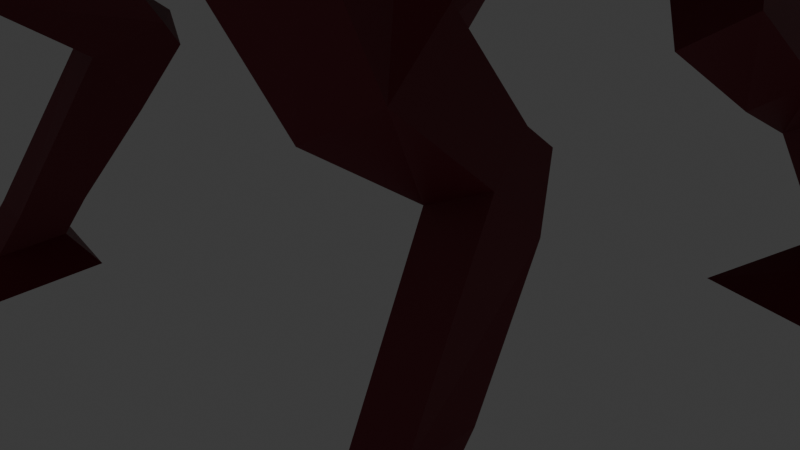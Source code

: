 # Source: dragon_F456_.blend  (saved by Blender 4.4.32; exported with 4.5.12 LTS)
import bpy
from mathutils import Matrix  # noqa: F401  (used for matrix-valued properties, if any)

bpy.ops.wm.read_factory_settings(use_empty=True)
scene = bpy.context.scene
scene.name = 'Scene'

# ---- collections
col_collection = bpy.data.collections.new('Collection'); scene.collection.children.link(col_collection)

# ---- materials (node trees are filled in below, after node groups)
mat_material_001 = bpy.data.materials.new('Material.001')

# ---- material node trees
mat_material_001.use_nodes = True; mat_material_001.node_tree.nodes.clear()
_N = mat_material_001.node_tree.nodes; _L = mat_material_001.node_tree.links
n0 = _N.new('ShaderNodeBsdfPrincipled'); n0.name = 'Principled BSDF'; n0.location = (10, 300)
n0.inputs[0].default_value = (0.2211, 0.02281, 0.03953, 1.0)
n1 = _N.new('ShaderNodeOutputMaterial'); n1.name = 'Material Output'; n1.location = (300, 300)
_L.new(n0.outputs[0], n1.inputs[0])
n1.is_active_output = True

# ---- world
world_world = bpy.data.worlds.new('World'); scene.world = world_world
world_world.use_nodes = True; world_world.node_tree.nodes.clear()
_N = world_world.node_tree.nodes; _L = world_world.node_tree.links
n0 = _N.new('ShaderNodeOutputWorld'); n0.name = 'World Output'; n0.location = (300, 300)
n1 = _N.new('ShaderNodeBackground'); n1.name = 'Background'; n1.location = (10, 300)
n1.inputs[0].default_value = (0.05088, 0.05088, 0.05088, 1.0)
_L.new(n1.outputs[0], n0.inputs[0])
n0.is_active_output = True
world_world.color = (0.05088, 0.05088, 0.05088)
world_world.sun_shadow_jitter_overblur = 0.0

# ---- cameras
cam_camera = bpy.data.cameras.new('Camera')
cam_camera.clip_end = 100.0
cam_camera.ortho_scale = 7.314

# ---- lights
light_light = bpy.data.lights.new('Light', 'POINT')
light_light.energy = 1000.0
light_light.shadow_soft_size = 0.1

# ---- meshes
me_cube_001 = bpy.data.meshes.new('Cube.001')
me_cube_001.from_pydata([(1.061, -1.353, -1.202), (1.061, -1.16, 1.076), (1.061, 1.024, -1.215), (1.061, 0.9911, 1.081), (0.0, 1.06, -1.476), (0.0, 0.969, 1.251), (0.0, -1.368, -1.464), (0.0, -1.201, 1.242), (0.0, 1.781, 1.469), (1.061, 1.779, 1.298), (1.061, 1.723, -0.9947), (0.0, 1.723, -0.9947), (0.0, 3.726, 0.7549), (0.8651, 3.666, 0.6), (0.8651, 3.219, -0.6857), (0.0, 3.219, -0.6857), (0.0, 5.254, -0.3559), (0.633, 5.194, -0.5106), (0.7699, 5.06, -1.562), (0.0, 5.06, -1.562), (0.0, 7.452, -1.177), (0.4947, 7.416, -1.342), (0.6315, 7.339, -1.945), (0.0, 7.339, -1.945), (0.0, 9.412, -1.845), (0.4728, 9.412, -1.845), (0.6096, 9.378, -2.31), (0.0, 9.378, -2.31), (0.0, 11.36, -2.344), (0.0, 11.36, -2.344), (0.0, 11.35, -2.523), (0.0, 11.35, -2.523), (0.9539, -1.736, 0.7051), (0.7661, -2.008, -1.148), (0.0, -2.147, -1.294), (0.0, -1.772, 0.8727), (0.8513, -2.901, 1.085), (0.8513, -3.914, 0.4382), (0.0, -4.134, 0.3696), (0.0, -2.76, 1.139), (0.7668, -2.559, 2.171), (0.7668, -3.496, 2.357), (0.0, -3.723, 2.404), (0.0, -2.41, 2.148), (1.041, -3.285, -0.3503), (0.0, -3.3, -0.5775), (0.0, -2.409, 0.9287), (0.8964, -2.452, 0.7659), (0.7247, -2.656, 3.0), (0.7247, -3.473, 2.841), (0.0, -3.703, 2.854), (0.0, -2.511, 3.04), (0.6167, -3.007, 3.969), (0.6167, -3.492, 3.875), (0.0, -3.722, 3.87), (0.0, -2.866, 4.02), (0.6167, -3.198, 4.756), (0.6167, -3.522, 4.339), (0.0, -3.627, 4.109), (0.0, -3.079, 4.856), (0.7592, -3.722, 5.128), (0.7592, -3.656, 4.251), (0.0, -3.656, 4.251), (0.0, -3.636, 5.265), (0.8972, -4.18, 5.546), (0.948, -4.016, 4.174), (0.0, -4.016, 4.174), (0.0, -4.179, 5.73), (0.9268, -4.694, 4.929), (0.8657, -4.331, 4.049), (0.0, -4.324, 4.047), (0.0, -4.747, 5.152), (0.7977, -4.947, 4.52), (0.6961, -4.81, 3.925), (0.0, -4.806, 3.924), (0.0, -5.085, 4.655), (0.0, -6.335, 4.175), (0.0, -6.286, 3.939), (0.0, -5.995, 3.876), (0.0, -6.08, 4.255), (1.464, 1.007, -0.06711), (1.464, -1.256, -0.0632), (1.464, 1.751, 0.1515), (1.268, 3.442, -0.04282), (0.8254, 5.127, -1.036), (0.7174, 7.378, -1.644), (0.5916, 9.395, -2.077), (0.2964, 11.35, -2.434), (0.0, 11.35, -2.434), (1.29, -1.806, -0.1609), (1.148, -3.407, 0.7617), (1.064, -3.027, 2.264), (1.253, -2.862, 0.2757), (1.022, -3.064, 2.921), (0.9137, -3.25, 3.922), (0.9137, -3.36, 4.547), (1.162, -3.689, 4.689), (1.189, -4.07, 4.872), (0.9821, -4.586, 4.595), (0.9936, -4.92, 4.325), (0.1327, -6.348, 4.051), (0.0, -6.423, 4.012), (0.0, -5.223, 3.902), (0.0, -5.37, 4.497), (0.7751, -5.105, 4.47), (0.6514, -5.227, 3.903), (0.9671, -5.068, 4.293), (0.8498, -4.751, 5.131), (0.6938, -5.089, 4.656), (0.6494, -5.374, 4.498), (1.129, -4.471, 4.591), (1.098, -4.892, 4.235), (1.054, -5.297, 4.17), (0.6411, -4.947, 4.52), (0.837, -4.92, 4.325), (0.7702, -4.694, 4.929), (0.6185, -5.105, 4.47), (0.8255, -4.586, 4.595), (0.8105, -5.068, 4.293), (1.233, -4.894, 6.248), (1.177, -4.767, 6.334), (1.333, -4.768, 6.295), (1.364, -4.871, 6.231), (2.27, -2.024, -1.294), (1.3, -2.308, -1.529), (1.731, -3.554, -1.019), (2.597, -3.064, -1.004), (2.535, -1.757, -1.639), (1.713, -1.805, -1.979), (2.328, -2.806, -2.498), (2.813, -2.523, -2.158), (2.608, -0.9225, -2.58), (2.071, -0.9541, -2.802), (2.31, -1.608, -3.141), (2.79, -1.423, -2.919), (2.579, -0.5581, -2.809), (2.084, -0.7507, -3.047), (2.302, -1.076, -3.748), (2.76, -0.8007, -3.416), (3.001, -2.28, -4.73), (2.521, -2.355, -4.768), (2.973, -1.553, -4.652), (2.514, -1.622, -4.676), (3.013, -2.505, -5.086), (2.533, -2.58, -5.123), (2.985, -1.778, -5.007), (2.525, -1.847, -5.032), (3.434, -3.399, -5.417), (2.16, -3.598, -5.517), (3.36, -1.468, -5.208), (2.139, -1.652, -5.273), (2.535, 1.889, -0.5869), (1.619, 1.806, -1.23), (1.538, 3.291, -0.8153), (2.181, 3.558, -0.5718), (2.88, 1.621, -1.899), (2.165, 1.556, -2.401), (2.102, 2.714, -2.077), (2.604, 2.922, -1.888), (3.028, 2.56, -2.596), (2.387, 2.628, -3.048), (2.331, 3.383, -2.412), (2.781, 3.512, -2.182), (2.996, 3.196, -3.024), (2.434, 3.381, -3.371), (2.384, 3.849, -2.615), (2.779, 3.887, -2.376), (2.961, 4.038, -3.459), (2.653, 4.034, -3.658), (2.455, 4.528, -2.642), (2.799, 4.524, -2.48), (3.215, 3.392, -4.159), (2.868, 3.587, -4.273), (3.193, 3.905, -4.11), (2.949, 3.96, -4.217), (3.364, 3.129, -4.418), (2.89, 3.364, -4.412), (3.335, 3.791, -4.346), (2.996, 3.851, -4.375), (3.64, 2.29, -4.76), (2.36, 2.578, -4.79), (3.752, 4.134, -4.559), (2.691, 4.323, -4.649), (1.082, -0.1696, -1.354), (1.082, -0.07842, 1.229), (0.0, -0.1145, 1.419), (0.0, -0.1572, -1.649), (1.538, -0.124, -0.06274), (1.533, 0.04649, 0.7837), (1.52, -0.594, 0.7071), (1.497, 0.5646, 0.7815), (1.51, 1.163, 0.8768), (1.57, 0.5425, 0.4913), (1.595, -0.671, 0.4157), (1.584, 1.12, 0.5857), (1.617, -0.009463, 0.4552), (1.652, 0.3963, 0.8824), (1.913, -0.3464, 0.8663), (1.602, 1.11, 0.8899), (1.62, 1.65, 0.9846), (1.702, 1.074, 0.5406), (2.016, -0.4526, 0.4644), (1.721, 1.584, 0.634), (1.767, 0.3129, 0.4866), (2.445, 0.59, 1.078), (2.413, -0.6356, 0.9317), (2.352, 1.78, 1.093), (2.387, 2.68, 1.25), (2.466, 1.72, 0.507), (2.533, -0.8216, 0.3419), (2.503, 2.571, 0.6618), (2.578, 0.4512, 0.4143), (3.523, 0.6269, 1.074), (3.486, -0.6219, 0.9282), (3.378, 1.837, 1.101), (3.439, 2.755, 1.256), (3.233, 1.776, 0.5063), (3.351, -0.8115, 0.3281), (3.297, 2.644, 0.6586), (3.365, 0.4854, 0.3987), (4.668, 0.6664, 1.112), (4.244, -0.8713, 0.933), (4.851, 2.215, 1.148), (5.206, 3.335, 1.34), (4.633, 2.189, 0.3924), (4.0, -1.061, 0.1711), (4.977, 3.244, 0.5812), (4.408, 0.5443, 0.2554), (6.455, -0.8838, 0.982), (5.916, -2.837, 0.754), (6.687, 1.084, 1.027), (7.138, 2.506, 1.271), (6.41, 1.05, 0.06731), (5.606, -3.078, -0.2137), (6.847, 2.391, 0.3072), (6.124, -1.039, -0.1066), (8.648, -2.62, 0.6922), (8.116, -4.545, 0.4705), (8.876, -0.6848, 0.7725), (9.321, 0.7187, 0.9945), (8.604, -0.7403, 0.02844), (7.811, -4.804, -0.2846), (9.034, 0.5836, 0.2452), (8.321, -2.798, -0.1545), (10.92, -4.749, 0.4332), (10.8, -6.832, 0.1992), (10.73, -2.728, 0.583), (10.88, -1.194, 0.788), (10.48, -2.882, 0.1659), (10.56, -7.2, -0.2353), (10.63, -1.433, 0.3636), (10.65, -5.044, -0.04782)], [], [(5, 3, 9, 8), (9, 3, 190, 191), (186, 183, 0, 6), (81, 1, 32, 89), (184, 185, 7, 1), (10, 14, 153, 152), (80, 2, 10, 82), (2, 4, 11, 10), (83, 14, 18, 84), (10, 11, 15, 14), (8, 9, 13, 12), (84, 18, 22, 85), (14, 15, 19, 18), (12, 13, 17, 16), (85, 22, 26, 86), (18, 19, 23, 22), (16, 17, 21, 20), (26, 27, 31, 30), (22, 23, 27, 26), (20, 21, 25, 24), (88, 28, 29, 87), (24, 25, 29, 28), (86, 26, 30, 87), (45, 44, 37, 38), (1, 7, 35, 32), (6, 0, 33, 34), (38, 37, 41, 42), (47, 46, 39, 36), (92, 47, 36, 90), (40, 43, 51, 48), (36, 39, 43, 40), (90, 36, 40, 91), (89, 32, 47, 92), (32, 35, 46, 47), (34, 33, 44, 45), (48, 51, 55, 52), (91, 40, 48, 93), (42, 41, 49, 50), (52, 55, 59, 56), (93, 48, 52, 94), (50, 49, 53, 54), (56, 59, 63, 60), (94, 52, 56, 95), (54, 53, 57, 58), (62, 61, 65, 66), (95, 56, 60, 96), (58, 57, 61, 62), (66, 65, 69, 70), (60, 63, 67, 64), (96, 60, 64, 97), (98, 68, 115, 117), (64, 67, 71, 107), (97, 64, 120, 121), (109, 103, 79, 76), (70, 69, 73, 74), (107, 71, 75, 108), (100, 76, 79, 101), (112, 109, 76, 100), (102, 105, 77, 78), (105, 112, 100, 77), (77, 100, 101, 78), (65, 97, 110, 69), (69, 110, 111, 73), (61, 96, 97, 65), (57, 95, 96, 61), (53, 94, 95, 57), (49, 93, 94, 53), (41, 91, 93, 49), (33, 89, 123, 124), (37, 90, 91, 41), (44, 92, 90, 37), (25, 86, 87, 29), (31, 88, 87, 30), (21, 85, 86, 25), (17, 84, 85, 21), (13, 83, 84, 17), (187, 80, 192, 195), (9, 82, 83, 13), (0, 81, 89, 33), (183, 187, 81, 0), (73, 111, 112, 105), (74, 73, 105, 102), (106, 99, 114, 118), (108, 75, 103, 109), (72, 68, 107, 108), (104, 72, 108, 109), (68, 98, 110, 107), (98, 99, 111, 110), (99, 106, 112, 111), (106, 104, 109, 112), (117, 115, 113, 114), (114, 113, 116, 118), (68, 72, 113, 115), (104, 106, 118, 116), (99, 98, 117, 114), (72, 104, 116, 113), (121, 120, 119, 122), (110, 97, 121, 122), (64, 107, 119, 120), (107, 110, 122, 119), (124, 123, 127, 128), (89, 92, 126, 123), (92, 44, 125, 126), (44, 33, 124, 125), (127, 130, 134, 131), (123, 126, 130, 127), (125, 124, 128, 129), (126, 125, 129, 130), (134, 133, 140, 139), (129, 128, 132, 133), (130, 129, 133, 134), (128, 127, 131, 132), (136, 135, 138, 137), (132, 131, 135, 136), (131, 134, 138, 135), (133, 132, 136, 137), (142, 141, 145, 146), (138, 134, 139, 141), (133, 137, 142, 140), (137, 138, 141, 142), (144, 146, 150, 148), (140, 142, 146, 144), (139, 140, 144, 143), (141, 139, 143, 145), (147, 148, 150, 149), (143, 144, 148, 147), (145, 143, 147, 149), (146, 145, 149, 150), (154, 151, 155, 158), (82, 10, 152, 151), (83, 82, 151, 154), (14, 83, 154, 153), (156, 157, 161, 160), (152, 153, 157, 156), (153, 154, 158, 157), (151, 152, 156, 155), (161, 162, 166, 165), (157, 158, 162, 161), (155, 156, 160, 159), (158, 155, 159, 162), (165, 166, 170, 169), (159, 160, 164, 163), (162, 159, 163, 166), (160, 161, 165, 164), (167, 168, 169, 170), (167, 163, 171, 173), (166, 163, 167, 170), (164, 165, 169, 168), (172, 174, 178, 176), (163, 164, 172, 171), (164, 168, 174, 172), (168, 167, 173, 174), (177, 175, 179, 181), (171, 172, 176, 175), (173, 171, 175, 177), (174, 173, 177, 178), (179, 180, 182, 181), (178, 177, 181, 182), (176, 178, 182, 180), (175, 176, 180, 179), (2, 80, 187, 183), (3, 5, 185, 184), (4, 2, 183, 186), (1, 81, 193, 189), (194, 191, 199, 202), (193, 195, 203, 201), (195, 192, 200, 203), (184, 1, 189, 188), (80, 82, 194, 192), (82, 9, 191, 194), (81, 187, 195, 193), (3, 184, 188, 190), (199, 198, 206, 207), (197, 201, 209, 205), (200, 202, 210, 208), (188, 189, 197, 196), (190, 188, 196, 198), (192, 194, 202, 200), (189, 193, 201, 197), (191, 190, 198, 199), (208, 210, 218, 216), (206, 204, 212, 214), (204, 205, 213, 212), (203, 200, 208, 211), (201, 203, 211, 209), (202, 199, 207, 210), (196, 197, 205, 204), (198, 196, 204, 206), (212, 213, 221, 220), (218, 215, 223, 226), (217, 219, 227, 225), (205, 209, 217, 213), (207, 206, 214, 215), (211, 208, 216, 219), (209, 211, 219, 217), (210, 207, 215, 218), (225, 227, 235, 233), (227, 224, 232, 235), (223, 222, 230, 231), (214, 212, 220, 222), (216, 218, 226, 224), (213, 217, 225, 221), (215, 214, 222, 223), (219, 216, 224, 227), (229, 233, 241, 237), (232, 234, 242, 240), (230, 228, 236, 238), (226, 223, 231, 234), (220, 221, 229, 228), (222, 220, 228, 230), (224, 226, 234, 232), (221, 225, 233, 229), (240, 242, 250, 248), (238, 236, 244, 246), (236, 237, 245, 244), (231, 230, 238, 239), (235, 232, 240, 243), (233, 235, 243, 241), (234, 231, 239, 242), (228, 229, 237, 236), (251, 244, 245, 249), (246, 248, 250, 247), (248, 246, 244, 251), (237, 241, 249, 245), (239, 238, 246, 247), (243, 240, 248, 251), (241, 243, 251, 249), (242, 239, 247, 250)])
_uv = me_cube_001.uv_layers.new(name='UVMap')
_uv.uv.foreach_set('vector', [0.75, 0.5, 0.625, 0.5, 0.625, 0.5, 0.75, 0.5, 0.625, 0.5, 0.625, 0.5, 0.625, 0.5, 0.625, 0.5, 0.25, 0.625, 0.375, 0.625, 0.375, 0.75, 0.25, 0.75, 0.5, 0.75, 0.625, 0.75, 0.625, 0.75, 0.5, 0.75, 0.625, 0.625, 0.75, 0.625, 0.75, 0.75, 0.625, 0.75, 0.375, 0.5, 0.375, 0.5, 0.375, 0.5, 0.375, 0.5, 0.5, 0.5, 0.375, 0.5, 0.375, 0.5, 0.5, 0.5, 0.375, 0.5, 0.25, 0.5, 0.25, 0.5, 0.375, 0.5, 0.5, 0.5, 0.375, 0.5, 0.375, 0.5, 0.5, 0.5, 0.375, 0.5, 0.25, 0.5, 0.25, 0.5, 0.375, 0.5, 0.75, 0.5, 0.625, 0.5, 0.625, 0.5, 0.75, 0.5, 0.5, 0.5, 0.375, 0.5, 0.375, 0.5, 0.5, 0.5, 0.375, 0.5, 0.25, 0.5, 0.25, 0.5, 0.375, 0.5, 0.75, 0.5, 0.625, 0.5, 0.625, 0.5, 0.75, 0.5, 0.5, 0.5, 0.375, 0.5, 0.375, 0.5, 0.5, 0.5, 0.375, 0.5, 0.25, 0.5, 0.25, 0.5, 0.375, 0.5, 0.75, 0.5, 0.625, 0.5, 0.625, 0.5, 0.75, 0.5, 0.375, 0.5, 0.25, 0.5, 0.25, 0.5, 0.375, 0.5, 0.375, 0.5, 0.25, 0.5, 0.25, 0.5, 0.375, 0.5, 0.75, 0.5, 0.625, 0.5, 0.625, 0.5, 0.75, 0.5, 0.5, 0.375, 0.625, 0.375, 0.625, 0.5, 0.5, 0.5, 0.75, 0.5, 0.625, 0.5, 0.625, 0.5, 0.75, 0.5, 0.5, 0.5, 0.375, 0.5, 0.375, 0.5, 0.5, 0.5, 0.25, 0.75, 0.375, 0.75, 0.375, 0.75, 0.25, 0.75, 0.625, 0.75, 0.75, 0.75, 0.75, 0.75, 0.625, 0.75, 0.25, 0.75, 0.375, 0.75, 0.375, 0.75, 0.25, 0.75, 0.25, 0.75, 0.375, 0.75, 0.375, 0.75, 0.25, 0.75, 0.625, 0.75, 0.75, 0.75, 0.75, 0.75, 0.625, 0.75, 0.5, 0.75, 0.625, 0.75, 0.625, 0.75, 0.5, 0.75, 0.625, 0.75, 0.75, 0.75, 0.75, 0.75, 0.625, 0.75, 0.625, 0.75, 0.75, 0.75, 0.75, 0.75, 0.625, 0.75, 0.5, 0.75, 0.625, 0.75, 0.625, 0.75, 0.5, 0.75, 0.5, 0.75, 0.625, 0.75, 0.625, 0.75, 0.5, 0.75, 0.625, 0.75, 0.75, 0.75, 0.75, 0.75, 0.625, 0.75, 0.25, 0.75, 0.375, 0.75, 0.375, 0.75, 0.25, 0.75, 0.625, 0.75, 0.75, 0.75, 0.75, 0.75, 0.625, 0.75, 0.5, 0.75, 0.625, 0.75, 0.625, 0.75, 0.5, 0.75, 0.25, 0.75, 0.375, 0.75, 0.375, 0.75, 0.25, 0.75, 0.625, 0.75, 0.75, 0.75, 0.75, 0.75, 0.625, 0.75, 0.5, 0.75, 0.625, 0.75, 0.625, 0.75, 0.5, 0.75, 0.25, 0.75, 0.375, 0.75, 0.375, 0.75, 0.25, 0.75, 0.625, 0.75, 0.75, 0.75, 0.75, 0.75, 0.625, 0.75, 0.5, 0.75, 0.625, 0.75, 0.625, 0.75, 0.5, 0.75, 0.25, 0.75, 0.375, 0.75, 0.375, 0.75, 0.25, 0.75, 0.25, 0.75, 0.375, 0.75, 0.375, 0.75, 0.25, 0.75, 0.5, 0.75, 0.625, 0.75, 0.625, 0.75, 0.5, 0.75, 0.25, 0.75, 0.375, 0.75, 0.375, 0.75, 0.25, 0.75, 0.25, 0.75, 0.375, 0.75, 0.375, 0.75, 0.25, 0.75, 0.625, 0.75, 0.75, 0.75, 0.75, 0.75, 0.625, 0.75, 0.5, 0.75, 0.625, 0.75, 0.625, 0.75, 0.5, 0.75, 0.5342, 0.75, 0.5907, 0.75, 0.5907, 0.75, 0.5342, 0.75, 0.625, 0.75, 0.75, 0.75, 0.75, 0.75, 0.625, 0.75, 0.5, 0.75, 0.625, 0.75, 0.625, 0.75, 0.5, 0.75, 0.625, 0.75, 0.75, 0.75, 0.75, 0.75, 0.625, 0.75, 0.25, 0.75, 0.375, 0.75, 0.375, 0.75, 0.25, 0.75, 0.625, 0.75, 0.75, 0.75, 0.75, 0.75, 0.625, 0.75, 0.5, 0.75, 0.625, 0.75, 0.625, 0.875, 0.5, 0.875, 0.5, 0.75, 0.625, 0.75, 0.625, 0.75, 0.5, 0.75, 0.25, 0.75, 0.375, 0.75, 0.375, 0.75, 0.25, 0.75, 0.375, 0.75, 0.5, 0.75, 0.5, 0.75, 0.375, 0.75, 0.375, 0.75, 0.5, 0.75, 0.5, 0.875, 0.375, 0.875, 0.375, 0.75, 0.5, 0.75, 0.5, 0.75, 0.375, 0.75, 0.375, 0.75, 0.5, 0.75, 0.5, 0.75, 0.375, 0.75, 0.375, 0.75, 0.5, 0.75, 0.5, 0.75, 0.375, 0.75, 0.375, 0.75, 0.5, 0.75, 0.5, 0.75, 0.375, 0.75, 0.375, 0.75, 0.5, 0.75, 0.5, 0.75, 0.375, 0.75, 0.375, 0.75, 0.5, 0.75, 0.5, 0.75, 0.375, 0.75, 0.375, 0.75, 0.5, 0.75, 0.5, 0.75, 0.375, 0.75, 0.375, 0.75, 0.5, 0.75, 0.5, 0.75, 0.375, 0.75, 0.375, 0.75, 0.5, 0.75, 0.5, 0.75, 0.375, 0.75, 0.375, 0.75, 0.5, 0.75, 0.5, 0.75, 0.375, 0.75, 0.625, 0.5, 0.5, 0.5, 0.5, 0.5, 0.625, 0.5, 0.375, 0.375, 0.5, 0.375, 0.5, 0.5, 0.375, 0.5, 0.625, 0.5, 0.5, 0.5, 0.5, 0.5, 0.625, 0.5, 0.625, 0.5, 0.5, 0.5, 0.5, 0.5, 0.625, 0.5, 0.625, 0.5, 0.5, 0.5, 0.5, 0.5, 0.625, 0.5, 0.5, 0.625, 0.5, 0.5, 0.5, 0.5, 0.5, 0.625, 0.625, 0.5, 0.5, 0.5, 0.5, 0.5, 0.625, 0.5, 0.375, 0.75, 0.5, 0.75, 0.5, 0.75, 0.375, 0.75, 0.375, 0.625, 0.5, 0.625, 0.5, 0.75, 0.375, 0.75, 0.375, 0.75, 0.5, 0.75, 0.5, 0.75, 0.375, 0.75, 0.25, 0.75, 0.375, 0.75, 0.375, 0.75, 0.25, 0.75, 0.5342, 0.75, 0.5335, 0.75, 0.5335, 0.75, 0.5342, 0.75, 0.625, 0.75, 0.75, 0.75, 0.75, 0.75, 0.625, 0.75, 0.5919, 0.75, 0.5907, 0.75, 0.625, 0.75, 0.625, 0.75, 0.591, 0.75, 0.5919, 0.75, 0.625, 0.75, 0.625, 0.75, 0.5907, 0.75, 0.5342, 0.75, 0.5, 0.75, 0.625, 0.75, 0.5342, 0.75, 0.5335, 0.75, 0.5, 0.75, 0.5, 0.75, 0.5335, 0.75, 0.5342, 0.75, 0.5, 0.75, 0.5, 0.75, 0.5342, 0.75, 0.591, 0.75, 0.625, 0.75, 0.5, 0.75, 0.5342, 0.75, 0.5907, 0.75, 0.5919, 0.75, 0.5335, 0.75, 0.5335, 0.75, 0.5919, 0.75, 0.591, 0.75, 0.5342, 0.75, 0.5907, 0.75, 0.5919, 0.75, 0.5919, 0.75, 0.5907, 0.75, 0.591, 0.75, 0.5342, 0.75, 0.5342, 0.75, 0.591, 0.75, 0.5335, 0.75, 0.5342, 0.75, 0.5342, 0.75, 0.5335, 0.75, 0.5919, 0.75, 0.591, 0.75, 0.591, 0.75, 0.5919, 0.75, 0.5, 0.75, 0.625, 0.75, 0.625, 0.75, 0.5, 0.75, 0.5, 0.75, 0.5, 0.75, 0.5, 0.75, 0.5, 0.75, 0.625, 0.75, 0.625, 0.75, 0.625, 0.75, 0.625, 0.75, 0.625, 0.75, 0.5, 0.75, 0.5, 0.75, 0.625, 0.75, 0.375, 0.75, 0.5, 0.75, 0.5, 0.75, 0.375, 0.75, 0.5, 0.75, 0.5, 0.75, 0.5, 0.75, 0.5, 0.75, 0.5, 0.75, 0.375, 0.75, 0.375, 0.75, 0.5, 0.75, 0.375, 0.75, 0.375, 0.75, 0.375, 0.75, 0.375, 0.75, 0.5, 0.75, 0.5, 0.75, 0.5, 0.75, 0.5, 0.75, 0.5, 0.75, 0.5, 0.75, 0.5, 0.75, 0.5, 0.75, 0.375, 0.75, 0.375, 0.75, 0.375, 0.75, 0.375, 0.75, 0.5, 0.75, 0.375, 0.75, 0.375, 0.75, 0.5, 0.75, 0.5, 0.75, 0.375, 0.75, 0.375, 0.75, 0.5, 0.75, 0.375, 0.75, 0.375, 0.75, 0.375, 0.75, 0.375, 0.75, 0.5, 0.75, 0.375, 0.75, 0.375, 0.75, 0.5, 0.75, 0.375, 0.75, 0.5, 0.75, 0.5, 0.75, 0.375, 0.75, 0.375, 0.75, 0.5, 0.75, 0.5, 0.75, 0.375, 0.75, 0.375, 0.75, 0.5, 0.75, 0.5, 0.75, 0.375, 0.75, 0.5, 0.75, 0.5, 0.75, 0.5, 0.75, 0.5, 0.75, 0.375, 0.75, 0.375, 0.75, 0.375, 0.75, 0.375, 0.75, 0.375, 0.75, 0.5, 0.75, 0.5, 0.75, 0.375, 0.75, 0.5, 0.75, 0.5, 0.75, 0.5, 0.75, 0.5, 0.75, 0.375, 0.75, 0.375, 0.75, 0.375, 0.75, 0.375, 0.75, 0.375, 0.75, 0.5, 0.75, 0.5, 0.75, 0.375, 0.75, 0.375, 0.75, 0.375, 0.75, 0.375, 0.75, 0.375, 0.75, 0.375, 0.75, 0.375, 0.75, 0.375, 0.75, 0.375, 0.75, 0.5, 0.75, 0.375, 0.75, 0.375, 0.75, 0.5, 0.75, 0.5, 0.75, 0.5, 0.75, 0.5, 0.75, 0.5, 0.75, 0.5, 0.75, 0.375, 0.75, 0.375, 0.75, 0.5, 0.75, 0.5, 0.75, 0.375, 0.75, 0.375, 0.75, 0.5, 0.75, 0.5, 0.75, 0.5, 0.75, 0.5, 0.75, 0.5, 0.75, 0.375, 0.75, 0.5, 0.75, 0.5, 0.75, 0.375, 0.75, 0.5, 0.5, 0.5, 0.5, 0.5, 0.5, 0.5, 0.5, 0.5, 0.5, 0.375, 0.5, 0.375, 0.5, 0.5, 0.5, 0.5, 0.5, 0.5, 0.5, 0.5, 0.5, 0.5, 0.5, 0.375, 0.5, 0.5, 0.5, 0.5, 0.5, 0.375, 0.5, 0.375, 0.5, 0.375, 0.5, 0.375, 0.5, 0.375, 0.5, 0.375, 0.5, 0.375, 0.5, 0.375, 0.5, 0.375, 0.5, 0.375, 0.5, 0.5, 0.5, 0.5, 0.5, 0.375, 0.5, 0.5, 0.5, 0.375, 0.5, 0.375, 0.5, 0.5, 0.5, 0.375, 0.5, 0.5, 0.5, 0.5, 0.5, 0.375, 0.5, 0.375, 0.5, 0.5, 0.5, 0.5, 0.5, 0.375, 0.5, 0.5, 0.5, 0.375, 0.5, 0.375, 0.5, 0.5, 0.5, 0.5, 0.5, 0.5, 0.5, 0.5, 0.5, 0.5, 0.5, 0.375, 0.5, 0.5, 0.5, 0.5, 0.5, 0.375, 0.5, 0.5, 0.5, 0.375, 0.5, 0.375, 0.5, 0.5, 0.5, 0.5, 0.5, 0.5, 0.5, 0.5, 0.5, 0.5, 0.5, 0.375, 0.5, 0.375, 0.5, 0.375, 0.5, 0.375, 0.5, 0.5, 0.5, 0.375, 0.5, 0.375, 0.5, 0.5, 0.5, 0.5, 0.5, 0.5, 0.5, 0.5, 0.5, 0.5, 0.5, 0.5, 0.5, 0.5, 0.5, 0.5, 0.5, 0.5, 0.5, 0.375, 0.5, 0.375, 0.5, 0.375, 0.5, 0.375, 0.5, 0.375, 0.5, 0.375, 0.5, 0.375, 0.5, 0.375, 0.5, 0.5, 0.5, 0.375, 0.5, 0.375, 0.5, 0.5, 0.5, 0.375, 0.5, 0.375, 0.5, 0.375, 0.5, 0.375, 0.5, 0.375, 0.5, 0.5, 0.5, 0.5, 0.5, 0.375, 0.5, 0.5, 0.5, 0.5, 0.5, 0.5, 0.5, 0.5, 0.5, 0.5, 0.5, 0.375, 0.5, 0.375, 0.5, 0.5, 0.5, 0.5, 0.5, 0.5, 0.5, 0.5, 0.5, 0.5, 0.5, 0.375, 0.5, 0.5, 0.5, 0.5, 0.5, 0.375, 0.5, 0.5, 0.5, 0.375, 0.5, 0.375, 0.5, 0.5, 0.5, 0.375, 0.5, 0.5, 0.5, 0.5, 0.5, 0.375, 0.5, 0.375, 0.5, 0.375, 0.5, 0.375, 0.5, 0.375, 0.5, 0.5, 0.5, 0.375, 0.5, 0.375, 0.5, 0.5, 0.5, 0.375, 0.5, 0.5, 0.5, 0.5, 0.625, 0.375, 0.625, 0.625, 0.5, 0.75, 0.5, 0.75, 0.625, 0.625, 0.625, 0.25, 0.5, 0.375, 0.5, 0.375, 0.625, 0.25, 0.625, 0.625, 0.75, 0.5, 0.75, 0.5, 0.75, 0.625, 0.75, 0.5, 0.5, 0.625, 0.5, 0.625, 0.5, 0.5, 0.5, 0.5, 0.75, 0.5, 0.625, 0.5, 0.625, 0.5, 0.75, 0.5, 0.625, 0.5, 0.5, 0.5, 0.5, 0.5, 0.625, 0.625, 0.625, 0.625, 0.75, 0.625, 0.75, 0.625, 0.625, 0.5, 0.5, 0.5, 0.5, 0.5, 0.5, 0.5, 0.5, 0.5, 0.5, 0.625, 0.5, 0.625, 0.5, 0.5, 0.5, 0.5, 0.75, 0.5, 0.625, 0.5, 0.625, 0.5, 0.75, 0.625, 0.5, 0.625, 0.625, 0.625, 0.625, 0.625, 0.5, 0.625, 0.5, 0.625, 0.5, 0.625, 0.5, 0.625, 0.5, 0.625, 0.75, 0.5, 0.75, 0.5, 0.75, 0.625, 0.75, 0.5, 0.5, 0.5, 0.5, 0.5, 0.5, 0.5, 0.5, 0.625, 0.625, 0.625, 0.75, 0.625, 0.75, 0.625, 0.625, 0.625, 0.5, 0.625, 0.625, 0.625, 0.625, 0.625, 0.5, 0.5, 0.5, 0.5, 0.5, 0.5, 0.5, 0.5, 0.5, 0.625, 0.75, 0.5, 0.75, 0.5, 0.75, 0.625, 0.75, 0.625, 0.5, 0.625, 0.5, 0.625, 0.5, 0.625, 0.5, 0.5, 0.5, 0.5, 0.5, 0.5, 0.5, 0.5, 0.5, 0.625, 0.5, 0.625, 0.625, 0.625, 0.625, 0.625, 0.5, 0.625, 0.625, 0.625, 0.75, 0.625, 0.75, 0.625, 0.625, 0.5, 0.625, 0.5, 0.5, 0.5, 0.5, 0.5, 0.625, 0.5, 0.75, 0.5, 0.625, 0.5, 0.625, 0.5, 0.75, 0.5, 0.5, 0.625, 0.5, 0.625, 0.5, 0.5, 0.5, 0.625, 0.625, 0.625, 0.75, 0.625, 0.75, 0.625, 0.625, 0.625, 0.5, 0.625, 0.625, 0.625, 0.625, 0.625, 0.5, 0.625, 0.625, 0.625, 0.75, 0.625, 0.75, 0.625, 0.625, 0.5, 0.5, 0.625, 0.5, 0.625, 0.5, 0.5, 0.5, 0.5, 0.75, 0.5, 0.625, 0.5, 0.625, 0.5, 0.75, 0.625, 0.75, 0.5, 0.75, 0.5, 0.75, 0.625, 0.75, 0.625, 0.5, 0.625, 0.5, 0.625, 0.5, 0.625, 0.5, 0.5, 0.625, 0.5, 0.5, 0.5, 0.5, 0.5, 0.625, 0.5, 0.75, 0.5, 0.625, 0.5, 0.625, 0.5, 0.75, 0.5, 0.5, 0.625, 0.5, 0.625, 0.5, 0.5, 0.5, 0.5, 0.75, 0.5, 0.625, 0.5, 0.625, 0.5, 0.75, 0.5, 0.625, 0.5, 0.5, 0.5, 0.5, 0.5, 0.625, 0.625, 0.5, 0.625, 0.5, 0.625, 0.5, 0.625, 0.5, 0.625, 0.5, 0.625, 0.625, 0.625, 0.625, 0.625, 0.5, 0.5, 0.5, 0.5, 0.5, 0.5, 0.5, 0.5, 0.5, 0.625, 0.75, 0.5, 0.75, 0.5, 0.75, 0.625, 0.75, 0.625, 0.5, 0.625, 0.5, 0.625, 0.5, 0.625, 0.5, 0.5, 0.625, 0.5, 0.5, 0.5, 0.5, 0.5, 0.625, 0.625, 0.75, 0.5, 0.75, 0.5, 0.75, 0.625, 0.75, 0.5, 0.5, 0.5, 0.5, 0.5, 0.5, 0.5, 0.5, 0.625, 0.5, 0.625, 0.625, 0.625, 0.625, 0.625, 0.5, 0.5, 0.5, 0.625, 0.5, 0.625, 0.5, 0.5, 0.5, 0.625, 0.625, 0.625, 0.75, 0.625, 0.75, 0.625, 0.625, 0.625, 0.5, 0.625, 0.625, 0.625, 0.625, 0.625, 0.5, 0.5, 0.5, 0.5, 0.5, 0.5, 0.5, 0.5, 0.5, 0.625, 0.75, 0.5, 0.75, 0.5, 0.75, 0.625, 0.75, 0.5, 0.5, 0.5, 0.5, 0.5, 0.5, 0.5, 0.5, 0.625, 0.5, 0.625, 0.625, 0.625, 0.625, 0.625, 0.5, 0.625, 0.625, 0.625, 0.75, 0.625, 0.75, 0.625, 0.625, 0.625, 0.5, 0.625, 0.5, 0.625, 0.5, 0.625, 0.5, 0.5, 0.625, 0.5, 0.5, 0.5, 0.5, 0.5, 0.625, 0.5, 0.75, 0.5, 0.625, 0.5, 0.625, 0.5, 0.75, 0.5, 0.5, 0.625, 0.5, 0.625, 0.5, 0.5, 0.5, 0.625, 0.625, 0.625, 0.75, 0.625, 0.75, 0.625, 0.625, 0.5, 0.625, 0.625, 0.625, 0.625, 0.75, 0.5, 0.75, 0.625, 0.5, 0.5, 0.5, 0.5, 0.5, 0.625, 0.5, 0.5, 0.5, 0.625, 0.5, 0.625, 0.625, 0.5, 0.625, 0.625, 0.75, 0.5, 0.75, 0.5, 0.75, 0.625, 0.75, 0.625, 0.5, 0.625, 0.5, 0.625, 0.5, 0.625, 0.5, 0.5, 0.625, 0.5, 0.5, 0.5, 0.5, 0.5, 0.625, 0.5, 0.75, 0.5, 0.625, 0.5, 0.625, 0.5, 0.75, 0.5, 0.5, 0.625, 0.5, 0.625, 0.5, 0.5, 0.5])
me_cube_001.materials.append(mat_material_001)
me_cube_001.update()
arm_metarig = bpy.data.armatures.new('metarig')  # bones are not reproduced

# ---- objects
ob_light = bpy.data.objects.new('Light', light_light)
ob_camera = bpy.data.objects.new('Camera', cam_camera)
ob_metarig = bpy.data.objects.new('metarig', arm_metarig)
ob_cube = bpy.data.objects.new('Cube', me_cube_001)

# ---- transforms, parenting, visibility, modifiers, constraints
ob_light.location = (4.076, 1.005, 5.904)
ob_light.rotation_euler = (0.6503, 0.05522, 1.866)
ob_light.lock_rotations_4d = False
ob_light.empty_display_type = 'ARROWS'
ob_light.color = (0.0, 0.0, 0.0, 0.0)
ob_light.lineart.crease_threshold = 0.0
ob_camera.location = (7.359, -6.926, 4.958)
ob_camera.rotation_euler = (1.109, 0.0, 0.8149)
ob_camera.lock_rotations_4d = False
ob_camera.empty_display_type = 'ARROWS'
ob_camera.color = (0.0, 0.0, 0.0, 0.0)
ob_camera.display_type = 'WIRE'
ob_camera.lineart.crease_threshold = 0.0
ob_metarig.location = (0.0, 0.0, 0.0)
ob_metarig.scale = (21.5, 21.5, 21.5)
ob_cube.location = (0.0, 0.0, 4.53)
ob_cube.rotation_euler = (-0.109, -0.0, 0.0)
_m = ob_cube.modifiers.new('Mirror', 'MIRROR')
_m.use_clip = True

# ---- collection membership
col_collection.objects.link(ob_light)
col_collection.objects.link(ob_camera)
col_collection.objects.link(ob_metarig)
col_collection.objects.link(ob_cube)

# ---- scene / render settings (as saved in the file)
scene.camera = ob_camera
scene.frame_start = 1; scene.frame_end = 250; scene.frame_set(1)
scene.render.engine = 'BLENDER_EEVEE_NEXT'
bpy.context.view_layer.update()
